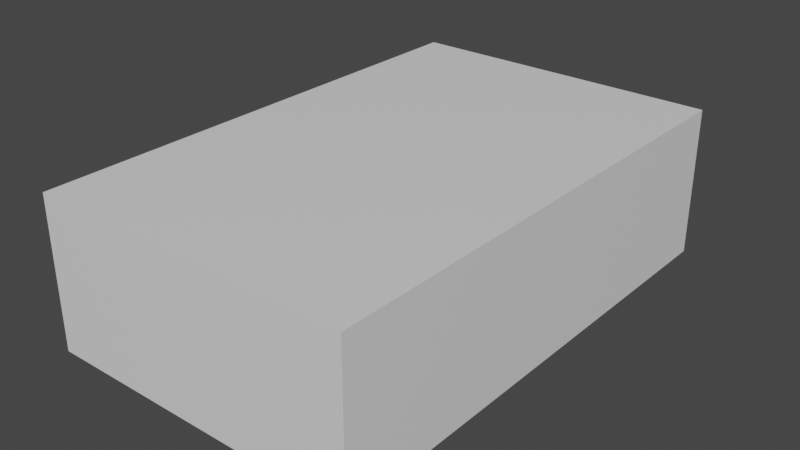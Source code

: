 # Source: kart.blend  (saved by Blender 3.0.42; exported with 4.5.12 LTS)
import bpy
from mathutils import Matrix  # noqa: F401  (used for matrix-valued properties, if any)

bpy.ops.wm.read_factory_settings(use_empty=True)
scene = bpy.context.scene
scene.name = 'Scene'

# ---- collections
col_collection = bpy.data.collections.new('Collection'); scene.collection.children.link(col_collection)

# ---- materials (node trees are filled in below, after node groups)
mat_material = bpy.data.materials.new('Material')
mat_material.alpha_threshold = 0.0
mat_material.use_transparent_shadow = False
mat_material.line_color = (0.0, 0.0, 0.0, 1.0)

# ---- material node trees
mat_material.use_nodes = True; mat_material.node_tree.nodes.clear()
_N = mat_material.node_tree.nodes; _L = mat_material.node_tree.links
n0 = _N.new('ShaderNodeOutputMaterial'); n0.name = 'Material Output'; n0.location = (300, 300)
n1 = _N.new('ShaderNodeBsdfPrincipled'); n1.name = 'Principled BSDF'; n1.location = (10, 300)
n1.distribution = 'GGX'
n1.subsurface_method = 'RANDOM_WALK_SKIN'
n1.inputs[2].default_value = 0.4
n1.inputs[3].default_value = 1.45
n1.inputs[27].default_value = (0.0, 0.0, 0.0, 1.0)
n1.inputs[28].default_value = 1.0
_L.new(n1.outputs[0], n0.inputs[0])
n0.is_active_output = True

# ---- world
world_world = bpy.data.worlds.new('World'); scene.world = world_world
world_world.use_nodes = True; world_world.node_tree.nodes.clear()
_N = world_world.node_tree.nodes; _L = world_world.node_tree.links
n0 = _N.new('ShaderNodeOutputWorld'); n0.name = 'World Output'; n0.location = (300, 300)
n1 = _N.new('ShaderNodeBackground'); n1.name = 'Background'; n1.location = (10, 300)
n1.inputs[0].default_value = (0.05088, 0.05088, 0.05088, 1.0)
_L.new(n1.outputs[0], n0.inputs[0])
n0.is_active_output = True
world_world.color = (0.05088, 0.05088, 0.05088)
world_world.use_sun_shadow = False
world_world.sun_shadow_jitter_overblur = 0.0

# ---- meshes
me_cube = bpy.data.meshes.new('Cube')
me_cube.from_pydata([(1.0, 1.0, 2.003), (1.0, 1.0, 0.002678), (1.0, -1.0, 2.003), (1.0, -1.0, 0.002678), (-1.0, 1.0, 2.003), (-1.0, 1.0, 0.002678), (-1.0, -1.0, 2.003), (-1.0, -1.0, 0.002678)], [], [(0, 4, 6, 2), (3, 2, 6, 7), (7, 6, 4, 5), (5, 1, 3, 7), (1, 0, 2, 3), (5, 4, 0, 1)])
_uv = me_cube.uv_layers.new(name='UVMap')
_uv.uv.foreach_set('vector', [0.625, 0.5, 0.875, 0.5, 0.875, 0.75, 0.625, 0.75, 0.375, 0.75, 0.625, 0.75, 0.625, 1.0, 0.375, 1.0, 0.375, 0.0, 0.625, 0.0, 0.625, 0.25, 0.375, 0.25, 0.125, 0.5, 0.375, 0.5, 0.375, 0.75, 0.125, 0.75, 0.375, 0.5, 0.625, 0.5, 0.625, 0.75, 0.375, 0.75, 0.375, 0.25, 0.625, 0.25, 0.625, 0.5, 0.375, 0.5])
me_cube.materials.append(mat_material)
me_cube.use_remesh_preserve_volume = False
me_cube.use_remesh_preserve_attributes = False
me_cube.use_mirror_vertex_groups = False
me_cube.update()

# ---- objects
ob_cube = bpy.data.objects.new('Cube', me_cube)

# ---- transforms, parenting, visibility, modifiers, constraints
ob_cube.location = (0.0, 0.0, 0.0)
ob_cube.scale = (0.64, 1.0, 0.3)
ob_cube.lock_rotations_4d = False
ob_cube.empty_display_type = 'ARROWS'
ob_cube.lineart.crease_threshold = 0.0

# ---- collection membership
col_collection.objects.link(ob_cube)

# ---- scene / render settings (as saved in the file)
scene.frame_start = 1; scene.frame_end = 250; scene.frame_set(1)
scene.render.engine = 'BLENDER_EEVEE_NEXT'
scene.cycles.sampling_pattern = 'TABULATED_SOBOL'
scene.cycles.use_light_tree = False
scene.view_settings.view_transform = 'Filmic'
bpy.context.view_layer.update()

# ---- added for rendering (the .blend has no active camera and no usable light): camera, sun
cam_auto = bpy.data.cameras.new('AutoCamera')
cam_auto.lens = 50.0
cam_auto.sensor_width = 36.0
cam_auto.clip_end = 1000.0
ob_auto_camera = bpy.data.objects.new('AutoCamera', cam_auto)
scene.collection.objects.link(ob_auto_camera)
ob_auto_camera.location = (2.26603, -2.71923, 2.11362)
ob_auto_camera.rotation_euler = (1.09748, -7.21219e-08, 0.694738)
scene.camera = ob_auto_camera
light_auto_sun = bpy.data.lights.new('AutoSun', 'SUN')
light_auto_sun.energy = 3.0
light_auto_sun.angle = 0.0523599
ob_auto_sun = bpy.data.objects.new('AutoSun', light_auto_sun)
scene.collection.objects.link(ob_auto_sun)
ob_auto_sun.rotation_euler = (0.872665, 0.174533, 0.523599)
bpy.context.view_layer.update()
